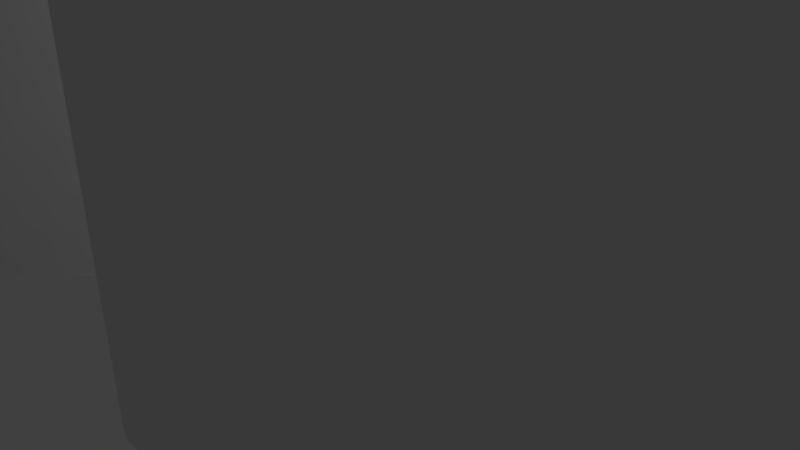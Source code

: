# Source: earphone2.blend  (saved by Blender 2.82.7; exported with 4.5.12 LTS)
import bpy
from mathutils import Matrix  # noqa: F401  (used for matrix-valued properties, if any)

bpy.ops.wm.read_factory_settings(use_empty=True)
scene = bpy.context.scene
scene.name = 'Scene'

# ---- collections
col_collection_1 = bpy.data.collections.new('Collection 1'); scene.collection.children.link(col_collection_1)

# ---- world
world_world = bpy.data.worlds.new('World'); scene.world = world_world
world_world.color = (0.05088, 0.05088, 0.05088)
world_world.use_sun_shadow = False
world_world.sun_shadow_jitter_overblur = 0.0
world_world.cycles.sampling_method = 'MANUAL'

# ---- cameras
cam_camera = bpy.data.cameras.new('Camera')
cam_camera.clip_end = 100.0
cam_camera.lens = 35.0
cam_camera.sensor_width = 32.0
cam_camera.sensor_height = 18.0
cam_camera.ortho_scale = 7.314
cam_camera.dof.focus_distance = 0.0
cam_camera.dof.aperture_fstop = 128.0

# ---- lights
light_lamp = bpy.data.lights.new('Lamp', 'POINT')
light_lamp.transmission_factor = 0.0
light_lamp.cutoff_distance = 30.0
light_lamp.energy = 100.0
light_lamp.shadow_buffer_clip_start = 1.001
light_lamp.shadow_soft_size = 0.1
light_lamp.shadow_maximum_resolution = 0.006
light_lamp.use_absolute_resolution = True

# ---- meshes
me_cube_001 = bpy.data.meshes.new('Cube.001')
me_cube_001.from_pydata([(-1.0, -1.112, -1.0), (-1.0, -1.112, 1.0), (-1.0, 1.112, -1.0), (-1.0, 1.112, 1.0), (1.0, -0.7777, -1.0), (1.0, -0.7777, 1.0), (1.0, 0.7461, -1.0), (1.0, 0.7461, 1.0)], [], [(0, 1, 3, 2), (2, 3, 7, 6), (6, 7, 5, 4), (4, 5, 1, 0), (2, 6, 4, 0), (7, 3, 1, 5)])
me_cube_001.use_remesh_preserve_volume = False
me_cube_001.use_remesh_preserve_attributes = False
me_cube_001.use_mirror_vertex_groups = False
me_cube_001.update()
me_cylinder = bpy.data.meshes.new('Cylinder')
me_cylinder.from_pydata([(0.0, 1.0, -1.0), (0.0, 1.0, 1.0), (0.1951, 0.9808, -1.0), (0.1951, 0.9808, 1.0), (0.3827, 0.9239, -1.0), (0.3827, 0.9239, 1.0), (0.5556, 0.8315, -1.0), (0.5556, 0.8315, 1.0), (0.7071, 0.7071, -1.0), (0.7071, 0.7071, 1.0), (0.8315, 0.5556, -1.0), (0.8315, 0.5556, 1.0), (0.9239, 0.3827, -1.0), (0.9239, 0.3827, 1.0), (0.9808, 0.1951, -1.0), (0.9808, 0.1951, 1.0), (1.0, 7.55e-08, -1.0), (1.0, 7.55e-08, 1.0), (0.9808, -0.1951, -1.0), (0.9808, -0.1951, 1.0), (0.9239, -0.3827, -1.0), (0.9239, -0.3827, 1.0), (0.8315, -0.5556, -1.0), (0.8315, -0.5556, 1.0), (0.7071, -0.7071, -1.0), (0.7071, -0.7071, 1.0), (0.5556, -0.8315, -1.0), (0.5556, -0.8315, 1.0), (0.3827, -0.9239, -1.0), (0.3827, -0.9239, 1.0), (0.1951, -0.9808, -1.0), (0.1951, -0.9808, 1.0), (-3.258e-07, -1.0, -1.0), (-3.258e-07, -1.0, 1.0), (-0.1951, -0.9808, -1.0), (-0.1951, -0.9808, 1.0), (-0.3827, -0.9239, -1.0), (-0.3827, -0.9239, 1.0), (-0.5556, -0.8315, -1.0), (-0.5556, -0.8315, 1.0), (-0.7071, -0.7071, -1.0), (-0.7071, -0.7071, 1.0), (-0.8315, -0.5556, -1.0), (-0.8315, -0.5556, 1.0), (-0.8315, 0.5556, -1.0), (-0.8315, 0.5556, 1.0), (-0.7071, 0.7071, -1.0), (-0.7071, 0.7071, 1.0), (-0.5556, 0.8315, -1.0), (-0.5556, 0.8315, 1.0), (-0.3827, 0.9239, -1.0), (-0.3827, 0.9239, 1.0), (-0.1951, 0.9808, -1.0), (-0.1951, 0.9808, 1.0), (0.2827, -0.1889, 1.0), (0.2827, -0.1889, -1.0), (0.0, 0.34, 1.0), (0.0, 0.34, -1.0), (-0.06633, 0.3335, 1.0), (-0.06633, 0.3335, -1.0), (-0.1301, 0.3141, 1.0), (-0.1301, 0.3141, -1.0), (-0.06633, -0.3335, 1.0), (-0.06633, -0.3335, -1.0), (-1.108e-07, -0.34, 1.0), (-1.108e-07, -0.34, -1.0), (-0.1301, -0.3141, 1.0), (-0.1301, -0.3141, -1.0), (0.3335, 0.06633, 1.0), (0.3335, 0.06633, -1.0), (0.1889, 0.2827, 1.0), (0.1889, 0.2827, -1.0), (0.34, 2.567e-08, 1.0), (0.34, 2.567e-08, -1.0), (0.3141, 0.1301, 1.0), (0.3141, 0.1301, -1.0), (0.06633, -0.3335, 1.0), (0.06633, -0.3335, -1.0), (-0.1889, 0.2827, 1.0), (-0.1889, 0.2827, -1.0), (0.3335, -0.06633, 1.0), (0.3335, -0.06633, -1.0), (0.1889, -0.2827, 1.0), (0.1889, -0.2827, -1.0), (0.2404, -0.2404, 1.0), (0.2404, -0.2404, -1.0), (0.3141, -0.1301, 1.0), (0.3141, -0.1301, -1.0), (-0.1889, -0.2827, 1.0), (-0.1889, -0.2827, -1.0), (0.2404, 0.2404, 1.0), (0.2404, 0.2404, -1.0), (0.1301, -0.3141, 1.0), (0.1301, -0.3141, -1.0), (0.2827, 0.1889, 1.0), (0.2827, 0.1889, -1.0), (0.1301, 0.3141, 1.0), (0.1301, 0.3141, -1.0), (0.06633, 0.3335, 1.0), (0.06633, 0.3335, -1.0), (-0.2084, -0.2667, 1.0), (-0.2084, -0.2667, -1.0), (-0.2211, 0.2563, 1.0), (-0.2211, 0.2563, -1.0), (-0.8643, -0.3288, 1.0), (-0.8864, -0.3332, 1.0), (-0.905, -0.3418, 1.0), (-0.9182, -0.3538, 1.0), (-0.9247, -0.3678, 1.0), (-0.8643, -0.3288, -1.0), (-0.9247, -0.3678, -1.0), (-0.9182, -0.3538, -1.0), (-0.905, -0.3418, -1.0), (-0.8864, -0.3332, -1.0), (-0.8659, 0.3231, 1.0), (-0.9251, 0.3663, 1.0), (-0.9191, 0.3507, 1.0), (-0.9062, 0.3375, 1.0), (-0.8879, 0.328, 1.0), (-0.8659, 0.3231, -1.0), (-0.8879, 0.328, -1.0), (-0.9062, 0.3375, -1.0), (-0.9191, 0.3507, -1.0), (-0.9251, 0.3663, -1.0), (-0.9094, -0.4098, -1.0), (-0.9239, -0.3827, -1.0), (-0.9196, -0.3906, -1.0), (-0.9239, -0.3827, 1.0), (-0.9094, -0.4098, 1.0), (-0.9196, -0.3906, 1.0), (-0.9239, 0.3827, -1.0), (-0.9094, 0.4098, -1.0), (-0.9196, 0.3906, -1.0), (-0.9094, 0.4098, 1.0), (-0.9239, 0.3827, 1.0), (-0.9196, 0.3906, 1.0), (-0.9247, -0.3678, 1.0), (-0.9239, -0.3827, 1.0), (-0.9241, -0.3783, 1.0), (-0.9239, -0.3827, -1.0), (-0.9247, -0.3678, -1.0), (-0.9241, -0.3783, -1.0), (-0.9239, 0.3827, 1.0), (-0.9251, 0.3663, 1.0), (-0.9242, 0.3779, 1.0), (-0.9251, 0.3663, -1.0), (-0.9239, 0.3827, -1.0), (-0.9242, 0.3779, -1.0)], [], [(0, 1, 3, 2), (2, 3, 5, 4), (4, 5, 7, 6), (6, 7, 9, 8), (8, 9, 11, 10), (10, 11, 13, 12), (12, 13, 15, 14), (14, 15, 17, 16), (16, 17, 19, 18), (18, 19, 21, 20), (20, 21, 23, 22), (22, 23, 25, 24), (24, 25, 27, 26), (26, 27, 29, 28), (28, 29, 31, 30), (30, 31, 33, 32), (32, 33, 35, 34), (34, 35, 37, 36), (36, 37, 39, 38), (38, 39, 41, 40), (40, 41, 43, 42), (125, 127, 137, 139), (100, 101, 109, 104), (0, 2, 4, 6, 8, 10, 12, 14, 16, 73, 69, 75, 95, 91, 71, 97, 99, 57, 59, 61, 79, 103, 119, 120, 121, 122, 123, 145, 147, 146, 130, 132, 131, 44, 46, 48, 50, 52), (44, 45, 47, 46), (46, 47, 49, 48), (48, 49, 51, 50), (3, 1, 53, 51, 49, 47, 45, 133, 135, 134, 142, 144, 143, 115, 116, 117, 118, 114, 102, 78, 60, 58, 56, 98, 96, 70, 90, 94, 74, 68, 72, 17, 15, 13, 11, 9, 7, 5), (50, 51, 53, 52), (52, 53, 1, 0), (81, 80, 72, 73), (85, 84, 54, 55), (55, 54, 86, 87), (69, 68, 74, 75), (73, 72, 68, 69), (95, 94, 90, 91), (57, 56, 58, 59), (63, 62, 64, 65), (65, 64, 76, 77), (59, 58, 60, 61), (91, 90, 70, 71), (89, 88, 66, 67), (17, 72, 80, 86, 54, 84, 82, 92, 76, 64, 62, 66, 88, 100, 104, 105, 106, 107, 108, 136, 138, 137, 127, 129, 128, 43, 41, 39, 37, 35, 33, 31, 29, 27, 25, 23, 21, 19), (71, 70, 96, 97), (83, 82, 84, 85), (79, 78, 102, 103), (93, 92, 82, 83), (99, 98, 56, 57), (75, 74, 94, 95), (87, 86, 80, 81), (67, 66, 62, 63), (61, 60, 78, 79), (97, 96, 98, 99), (77, 76, 92, 93), (108, 110, 140, 136), (101, 100, 88, 89), (131, 133, 45, 44), (114, 119, 103, 102), (42, 43, 128, 124), (104, 109, 113, 105), (105, 113, 112, 106), (106, 112, 111, 107), (107, 111, 110, 108), (143, 145, 123, 115), (115, 123, 122, 116), (116, 122, 121, 117), (117, 121, 120, 118), (118, 120, 119, 114), (146, 142, 134, 130), (127, 125, 126, 129), (129, 126, 124, 128), (133, 131, 132, 135), (135, 132, 130, 134), (139, 137, 138, 141), (141, 138, 136, 140), (142, 146, 147, 144), (144, 147, 145, 143), (139, 141, 140, 110, 111, 112, 113, 109, 101, 89, 67, 63, 65, 77, 93, 83, 85, 55, 87, 81, 73, 16, 18, 20, 22, 24, 26, 28, 30, 32, 34, 36, 38, 40, 42, 124, 126, 125)])
me_cylinder.use_remesh_preserve_volume = False
me_cylinder.use_remesh_preserve_attributes = False
me_cylinder.use_mirror_vertex_groups = False
me_cylinder.update()
me_earphone_cable_clip = bpy.data.meshes.new('Earphone Cable Clip')
me_earphone_cable_clip.from_pydata([(9.784, -2.0, 0.0), (1.83, -2.0, 0.0), (1.83, -2.0, 6.75), (9.784, -2.0, 5.5), (1.83, -2.0, 11.0), (9.784, -2.0, 11.0), (1.83, 2.0, 4.25), (9.784, 2.0, 11.0), (1.83, 2.0, 11.0), (1.83, 2.0, 0.0), (9.784, 2.0, 0.0), (13.78, -4.857e-16, 5.5), (13.78, -4.857e-16, 11.0), (13.77, -0.3594, 11.0), (13.63, -1.101, 11.0), (13.63, -1.101, 0.0), (13.72, -0.7279, 0.0), (13.72, -0.7279, 11.0), (13.77, -0.3594, 0.0), (13.34, -1.837, 11.0), (13.34, -1.837, 0.0), (13.5, -1.472, 0.0), (13.5, -1.472, 11.0), (12.89, -2.521, 11.0), (12.89, -2.521, 0.0), (13.13, -2.189, 0.0), (13.13, -2.189, 11.0), (12.61, -2.828, 11.0), (12.61, -2.828, 0.0), (13.78, -4.857e-16, 0.0), (11.97, -3.348, 11.0), (11.97, -3.348, 0.0), (12.3, -3.105, 0.0), (12.3, -3.105, 11.0), (11.26, -3.719, 11.0), (11.26, -3.719, 0.0), (11.62, -3.553, 0.0), (11.62, -3.553, 11.0), (10.51, -3.933, 11.0), (10.51, -3.933, 0.0), (10.88, -3.846, 0.0), (10.88, -3.846, 11.0), (9.784, -4.0, 5.5), (10.14, -3.984, 11.0), (9.784, -4.0, 11.0), (10.14, -3.984, 0.0), (9.784, -4.0, 0.0), (10.14, 3.984, 0.0), (9.784, 4.0, 11.0), (10.51, 3.933, 11.0), (11.26, 3.719, 11.0), (11.26, 3.719, 0.0), (10.88, 3.846, 0.0), (10.88, 3.846, 11.0), (10.51, 3.933, 0.0), (11.97, 3.348, 11.0), (11.97, 3.348, 0.0), (11.62, 3.553, 0.0), (11.62, 3.553, 11.0), (12.3, 3.105, 0.0), (12.3, 3.105, 11.0), (12.61, 2.828, 11.0), (12.61, 2.828, 0.0), (9.784, 4.0, 0.0), (9.784, 4.0, 5.5), (13.13, 2.189, 11.0), (13.13, 2.189, 0.0), (12.89, 2.521, 0.0), (12.89, 2.521, 11.0), (13.5, 1.472, 11.0), (13.5, 1.472, 0.0), (13.34, 1.837, 0.0), (13.34, 1.837, 11.0), (13.72, 0.7279, 11.0), (13.72, 0.7279, 0.0), (13.63, 1.101, 0.0), (13.63, 1.101, 11.0), (13.77, 0.3594, 11.0), (13.77, 0.3594, 0.0), (9.963, -1.992, 11.0), (10.33, -1.923, 11.0), (10.33, -1.923, 0.0), (10.15, -1.967, 0.0), (10.15, -1.967, 11.0), (9.963, -1.992, 0.0), (10.7, -1.777, 11.0), (10.7, -1.777, 0.0), (10.52, -1.86, 0.0), (10.52, -1.86, 11.0), (11.04, -1.553, 11.0), (11.04, -1.553, 0.0), (10.88, -1.674, 0.0), (10.88, -1.674, 11.0), (11.2, -1.414, 11.0), (11.2, -1.414, 0.0), (11.46, -1.094, 11.0), (11.46, -1.094, 0.0), (11.34, -1.261, 0.0), (11.34, -1.261, 11.0), (11.64, -0.7362, 11.0), (11.64, -0.7362, 0.0), (11.56, -0.9186, 0.0), (11.56, -0.9186, 11.0), (11.75, -0.3639, 11.0), (11.75, -0.3639, 0.0), (11.71, -0.5503, 0.0), (11.71, -0.5503, 11.0), (11.78, 0.0, 5.5), (11.78, -0.1797, 11.0), (11.78, 0.0, 11.0), (11.78, -0.1797, 0.0), (11.78, 0.0, 0.0), (11.78, 0.1797, 11.0), (11.71, 0.5503, 11.0), (11.71, 0.5503, 0.0), (11.75, 0.3639, 0.0), (11.75, 0.3639, 11.0), (11.78, 0.1797, 0.0), (11.56, 0.9186, 11.0), (11.56, 0.9186, 0.0), (11.64, 0.7362, 0.0), (11.64, 0.7362, 11.0), (11.34, 1.261, 11.0), (11.34, 1.261, 0.0), (11.46, 1.094, 0.0), (11.46, 1.094, 11.0), (11.2, 1.414, 11.0), (11.2, 1.414, 0.0), (11.04, 1.553, 11.0), (11.04, 1.553, 0.0), (10.7, 1.777, 11.0), (10.7, 1.777, 0.0), (10.88, 1.674, 0.0), (10.88, 1.674, 11.0), (10.33, 1.923, 11.0), (10.33, 1.923, 0.0), (10.52, 1.86, 0.0), (10.52, 1.86, 11.0), (9.963, 1.992, 11.0), (9.963, 1.992, 0.0), (10.15, 1.967, 0.0), (10.15, 1.967, 11.0), (-12.25, -4.857e-16, 5.5), (-12.25, -0.1875, 5.5), (-12.25, -0.1875, 11.0), (-12.25, -4.857e-16, 11.0), (-12.25, -4.857e-16, 0.0), (-12.25, -0.1875, 0.0), (-8.61, 3.984, 0.0), (-8.978, 3.933, 11.0), (-8.25, 4.0, 11.0), (-9.722, 3.719, 11.0), (-9.351, 3.846, 11.0), (-9.351, 3.846, 0.0), (-9.722, 3.719, 0.0), (-8.978, 3.933, 0.0), (-10.44, 3.348, 11.0), (-10.09, 3.553, 11.0), (-10.09, 3.553, 0.0), (-10.44, 3.348, 0.0), (-10.77, 3.105, 0.0), (-11.08, 2.828, 0.0), (-11.08, 2.828, 11.0), (-10.77, 3.105, 11.0), (-8.25, 4.0, 5.5), (-8.25, 4.0, 0.0), (-11.6, 2.189, 11.0), (-11.36, 2.521, 11.0), (-11.36, 2.521, 0.0), (-11.6, 2.189, 0.0), (-11.97, 1.472, 11.0), (-11.8, 1.837, 11.0), (-11.8, 1.837, 0.0), (-11.97, 1.472, 0.0), (-12.18, 0.7279, 11.0), (-12.1, 1.101, 11.0), (-12.1, 1.101, 0.0), (-12.18, 0.7279, 0.0), (-12.23, 0.3594, 11.0), (-12.23, 0.3594, 0.0), (-3.76, 2.0, 11.0), (-4.313, 2.0, 11.0), (-3.76, 2.0, 6.75), (-4.313, 2.0, 5.5), (-3.76, 2.0, 0.0), (-4.313, 2.0, 0.0), (-4.313, -2.0, 5.5), (-4.44, -1.992, 11.0), (-4.313, -2.0, 11.0), (-4.44, -1.992, 0.0), (-4.57, -1.975, 0.0), (-4.57, -1.975, 11.0), (-4.7, -1.95, 0.0), (-4.7, -1.95, 11.0), (-4.831, -1.915, 11.0), (-4.831, -1.915, 0.0), (-4.962, -1.87, 0.0), (-4.962, -1.87, 11.0), (-5.091, -1.816, 0.0), (-5.091, -1.816, 11.0), (-5.217, -1.752, 0.0), (-5.217, -1.752, 11.0), (-4.313, -2.0, 0.0), (-5.34, -1.678, 0.0), (-5.34, -1.678, 11.0), (-5.458, -1.595, 0.0), (-5.458, -1.595, 11.0), (-5.571, -1.503, 11.0), (-5.571, -1.503, 0.0), (-5.676, -1.404, 0.0), (-5.676, -1.404, 11.0), (-5.774, -1.296, 11.0), (-5.774, -1.296, 0.0), (-5.864, -1.183, 0.0), (-5.864, -1.183, 11.0), (-5.945, -1.063, 11.0), (-5.945, -1.063, 0.0), (-6.017, -0.9396, 0.0), (-6.017, -0.9396, 11.0), (-6.079, -0.8125, 5.5), (-6.079, -0.8125, 11.0), (-6.079, -0.8125, 4.333e-17), (-3.76, -2.0, 0.0), (-3.76, -2.0, 4.25), (-3.76, -2.0, 11.0), (4.898, 4.0, 0.0), (1.336, 4.0, 5.5), (1.336, 4.0, 0.0), (4.898, 4.0, 11.0), (1.336, 4.0, 11.0), (-5.295, -4.0, 11.0), (-8.25, -4.0, 11.0), (-8.25, -4.0, 5.5), (-3.207, -4.0, 5.5), (-4.795, -4.0, 11.0), (-3.207, -4.0, 11.0), (-8.25, -4.0, 0.0), (-5.295, -4.0, 0.0), (-3.207, -4.0, 0.0), (-4.795, -4.0, 0.0), (-2.823, -3.9, 7.625), (-2.823, -3.9, 4.25), (-2.823, -3.9, 11.0), (-2.56, -3.722, 4.25), (-2.624, -3.777, 4.25), (-2.592, -3.751, 4.25), (-2.689, -3.825, 4.25), (-2.756, -3.866, 4.25), (0.8967, 3.893, 4.25), (0.592, 3.672, 4.25), (0.8187, 3.852, 4.25), (0.7796, 3.829, 4.25), (0.7409, 3.802, 4.25), (0.6648, 3.743, 4.25), (0.6279, 3.709, 4.25), (0.7025, 3.774, 4.25), (0.592, 3.672, 0.0), (-2.56, -3.722, 0.0), (0.8967, 3.893, 7.625), (0.8967, 3.893, 11.0), (-2.555, 3.715, 6.75), (-2.555, 3.715, 11.0), (-2.822, 3.903, 0.0), (-2.822, 3.903, 3.375), (-2.822, 3.903, 6.75), (0.8022, -3.848, 6.75), (0.5995, -3.682, 6.75), (0.8461, -3.875, 6.75), (0.8929, -3.901, 6.75), (0.6553, -3.735, 6.75), (0.7229, -3.792, 6.75), (-2.672, 3.812, 6.75), (-2.609, 3.763, 6.75), (-2.742, 3.859, 6.75), (0.8929, -3.901, 0.0), (0.8929, -3.901, 3.375), (0.5995, -3.682, 11.0), (4.898, -4.0, 11.0), (1.2, -4.0, 5.5), (1.2, -4.0, 11.0), (4.898, -4.0, 0.0), (1.2, -4.0, 0.0), (-3.141, 4.0, 5.5), (-5.295, 4.0, 0.0), (-3.141, 4.0, 0.0), (-5.295, 4.0, 11.0), (-3.141, 4.0, 11.0), (1.166, 3.98, 11.0), (1.104, 3.966, 11.0), (1.268, 3.995, 11.0), (1.221, 3.989, 11.0), (1.038, 3.948, 11.0), (0.9687, 3.923, 11.0), (-2.604, 3.759, 11.0), (-2.66, 3.803, 11.0), (-2.724, 3.847, 11.0), (-2.794, 3.888, 11.0), (-2.871, 3.926, 11.0), (-2.999, 3.972, 11.0), (-3.044, 3.983, 11.0), (-3.092, 3.993, 11.0), (-2.912, 3.943, 11.0), (-2.954, 3.958, 11.0), (-4.402, 1.995, 11.0), (-4.672, 1.956, 11.0), (-4.763, 1.934, 11.0), (-4.855, 1.908, 11.0), (-4.945, 1.876, 11.0), (-5.125, 1.8, 11.0), (-5.383, 1.649, 11.0), (-4.491, 1.986, 11.0), (-4.581, 1.973, 11.0), (-5.036, 1.84, 11.0), (-5.299, 1.704, 11.0), (-5.213, 1.754, 11.0), (-5.464, 1.59, 11.0), (-5.543, 1.527, 11.0), (-10.33, 0.8125, 11.0), (-5.619, 1.46, 11.0), (-8.08, 0.8125, 11.0), (-5.759, 1.314, 11.0), (-5.691, 1.389, 11.0), (-5.884, 1.155, 11.0), (-5.824, 1.236, 11.0), (-5.991, 0.9865, 11.0), (-5.94, 1.072, 11.0), (-6.117, 0.7201, 11.0), (-6.08, 0.8102, 11.0), (-6.038, 0.899, 11.0), (-7.83, 0.5625, 11.0), (-6.177, 0.5381, 11.0), (-6.15, 0.6293, 11.0), (-6.233, 0.2654, 11.0), (-6.219, 0.3559, 11.0), (-6.201, 0.4469, 11.0), (-10.58, 0.5625, 11.0), (-7.83, 0.0625, 11.0), (-6.249, 0.08721, 11.0), (-6.243, 0.1757, 11.0), (-10.58, 0.0625, 11.0), (-6.251, -3.79e-16, 11.0), (0.8352, -3.869, 11.0), (0.9147, -3.912, 11.0), (0.9575, -3.931, 11.0), (1.002, -3.949, 11.0), (0.7638, -3.822, 11.0), (1.049, -3.965, 11.0), (1.097, -3.979, 11.0), (1.148, -3.991, 11.0), (0.7007, -3.774, 11.0), (-7.58, -0.1875, 11.0), (-6.249, -0.093, 11.0), (-10.83, -0.1875, 11.0), (-6.242, -0.1875, 11.0), (0.6458, -3.727, 11.0), (-12.17, -0.8125, 5.5), (-12.09, -1.134, 11.0), (-12.17, -0.8125, 11.0), (-11.84, -1.769, 11.0), (-11.98, -1.454, 11.0), (-11.98, -1.454, 0.0), (-11.84, -1.769, 0.0), (-12.09, -1.134, 0.0), (-11.47, -2.368, 11.0), (-11.67, -2.075, 11.0), (-11.67, -2.075, 0.0), (-11.47, -2.368, 0.0), (-11.0, -2.902, 11.0), (-11.25, -2.645, 11.0), (-11.25, -2.645, 0.0), (-11.0, -2.902, 0.0), (-10.73, -3.135, 0.0), (-10.73, -3.135, 11.0), (-12.17, -0.8125, -8.331e-17), (-10.15, -3.522, 11.0), (-10.45, -3.342, 11.0), (-10.45, -3.342, 0.0), (-10.15, -3.522, 0.0), (-9.516, -3.794, 11.0), (-9.834, -3.673, 11.0), (-9.834, -3.673, 0.0), (-9.516, -3.794, 0.0), (-8.875, -3.951, 11.0), (-9.195, -3.887, 11.0), (-9.195, -3.887, 0.0), (-8.875, -3.951, 0.0), (-8.559, -3.988, 11.0), (-8.559, -3.988, 0.0), (-6.242, -0.1875, 5.5), (-6.251, -2.451e-16, 0.0), (-6.243, 0.1757, 0.0), (-6.219, 0.3559, 0.0), (-6.177, 0.5381, 0.0), (-6.117, 0.7201, 0.0), (-6.038, 0.899, 0.0), (-6.242, -0.1875, -6.9e-17), (-5.94, 1.072, 0.0), (-5.824, 1.236, 0.0), (-5.691, 1.389, 0.0), (-5.543, 1.527, 0.0), (-5.383, 1.649, 0.0), (-5.213, 1.754, 0.0), (-5.036, 1.84, 0.0), (-4.855, 1.908, 0.0), (-4.672, 1.956, 0.0), (-8.205, -0.8125, 11.0), (-8.455, -0.0625, 11.0), (-8.705, 0.1875, 11.0), (-9.705, 0.1875, 11.0), (-8.455, -0.5625, 11.0), (-9.955, -0.0625, 11.0), (-9.955, -0.5625, 11.0), (-10.21, -0.8125, 11.0), (-2.877, -3.923, 11.0), (-2.982, -3.959, 11.0), (-2.93, -3.943, 11.0), (-3.032, -3.972, 11.0), (-3.126, -3.99, 11.0), (1.002, -3.949, 0.0), (1.097, -3.979, 0.0), (0.9147, -3.912, 0.0), (-2.602, -3.759, 0.0), (-2.644, -3.793, 0.0), (-2.687, -3.824, 0.0), (-2.731, -3.851, 0.0), (-2.819, -3.898, 0.0), (-2.906, -3.934, 0.0), (-2.99, -3.961, 0.0), (-3.069, -3.98, 0.0), (-3.142, -3.993, 0.0), (1.288, 3.997, 0.0), (1.217, 3.989, 0.0), (1.029, 3.945, 0.0), (1.129, 3.972, 0.0), (0.865, 3.877, 0.0), (0.9208, 3.904, 0.0), (0.8088, 3.846, 0.0), (0.6977, 3.77, 0.0), (0.7529, 3.811, 0.0), (-8.205, -0.8125, 3.553e-16), (-9.955, -0.5625, -7.105e-16), (-8.455, -0.0625, 0.0), (-8.455, -0.5625, 0.0), (-10.21, -0.8125, 0.0), (-8.705, 0.1875, 0.0), (-9.955, -0.0625, 0.0), (-9.705, 0.1875, 0.0), (-2.954, 3.958, 0.0), (-2.871, 3.926, 0.0), (-3.044, 3.983, 0.0), (-7.58, -0.1875, -3.553e-16), (-7.83, 0.5625, 0.0), (-7.83, 0.0625, 0.0), (-8.08, 0.8125, 0.0), (-10.33, 0.8125, 0.0), (-10.58, 0.5625, 0.0), (-10.83, -0.1875, 0.0), (-10.58, 0.0625, 0.0)], [], [(0, 1, 2), (0, 2, 3), (4, 5, 3), (4, 3, 2), (6, 7, 8), (9, 10, 6), (7, 6, 10), (11, 12, 13), (14, 15, 16), (14, 16, 17), (17, 16, 18), (17, 18, 13), (19, 20, 21), (19, 21, 22), (23, 24, 25), (23, 25, 26), (24, 23, 27), (24, 27, 28), (26, 25, 20), (26, 20, 19), (22, 21, 15), (22, 15, 14), (18, 29, 11), (13, 18, 11), (30, 31, 32), (30, 32, 33), (34, 35, 36), (34, 36, 37), (37, 36, 31), (37, 31, 30), (38, 39, 40), (38, 40, 41), (42, 43, 44), (43, 45, 39), (43, 39, 38), (41, 40, 35), (41, 35, 34), (45, 43, 42), (33, 32, 28), (33, 28, 27), (42, 46, 45), (47, 48, 49), (50, 51, 52), (50, 52, 53), (53, 52, 54), (53, 54, 49), (55, 56, 57), (55, 57, 58), (59, 60, 61), (59, 61, 62), (60, 59, 56), (60, 56, 55), (58, 57, 51), (58, 51, 50), (47, 63, 64), (48, 47, 64), (49, 54, 47), (65, 66, 67), (65, 67, 68), (69, 70, 71), (69, 71, 72), (72, 71, 66), (72, 66, 65), (73, 74, 75), (73, 75, 76), (11, 77, 12), (77, 78, 74), (77, 74, 73), (76, 75, 70), (76, 70, 69), (78, 77, 11), (68, 67, 62), (68, 62, 61), (11, 29, 78), (3, 5, 79), (80, 81, 82), (80, 82, 83), (83, 82, 84), (83, 84, 79), (85, 86, 87), (85, 87, 88), (89, 90, 91), (89, 91, 92), (90, 89, 93), (90, 93, 94), (92, 91, 86), (92, 86, 85), (88, 87, 81), (88, 81, 80), (84, 0, 3), (79, 84, 3), (95, 96, 97), (95, 97, 98), (99, 100, 101), (99, 101, 102), (102, 101, 96), (102, 96, 95), (103, 104, 105), (103, 105, 106), (107, 108, 109), (108, 110, 104), (108, 104, 103), (106, 105, 100), (106, 100, 99), (110, 108, 107), (98, 97, 94), (98, 94, 93), (107, 111, 110), (107, 109, 112), (113, 114, 115), (113, 115, 116), (116, 115, 117), (116, 117, 112), (118, 119, 120), (118, 120, 121), (122, 123, 124), (122, 124, 125), (125, 124, 119), (125, 119, 118), (121, 120, 114), (121, 114, 113), (117, 111, 107), (112, 117, 107), (123, 122, 126), (123, 126, 127), (128, 129, 127), (128, 127, 126), (130, 131, 132), (130, 132, 133), (133, 132, 129), (133, 129, 128), (134, 135, 136), (134, 136, 137), (138, 139, 140), (138, 140, 141), (7, 10, 139), (7, 139, 138), (141, 140, 135), (141, 135, 134), (137, 136, 131), (137, 131, 130), (142, 143, 144), (142, 144, 145), (146, 147, 143), (146, 143, 142), (148, 149, 150), (151, 152, 153), (151, 153, 154), (152, 149, 155), (152, 155, 153), (156, 157, 158), (156, 158, 159), (160, 161, 162), (160, 162, 163), (163, 156, 159), (163, 159, 160), (157, 151, 154), (157, 154, 158), (148, 164, 165), (150, 164, 148), (149, 148, 155), (166, 167, 168), (166, 168, 169), (170, 171, 172), (170, 172, 173), (171, 166, 169), (171, 169, 172), (174, 175, 176), (174, 176, 177), (142, 145, 178), (178, 174, 177), (178, 177, 179), (175, 170, 173), (175, 173, 176), (179, 142, 178), (167, 162, 161), (167, 161, 168), (142, 179, 146), (180, 181, 182), (183, 182, 181), (184, 183, 185), (182, 183, 184), (186, 187, 188), (187, 189, 190), (187, 190, 191), (186, 189, 187), (191, 190, 192), (191, 192, 193), (194, 195, 196), (194, 196, 197), (197, 196, 198), (197, 198, 199), (193, 192, 195), (193, 195, 194), (199, 198, 200), (199, 200, 201), (186, 202, 189), (203, 204, 201), (203, 201, 200), (204, 203, 205), (204, 205, 206), (207, 208, 209), (207, 209, 210), (206, 205, 208), (206, 208, 207), (211, 212, 213), (211, 213, 214), (215, 216, 217), (215, 217, 218), (219, 220, 218), (214, 213, 216), (214, 216, 215), (210, 209, 212), (210, 212, 211), (219, 217, 221), (219, 218, 217), (222, 202, 223), (186, 223, 202), (224, 186, 188), (223, 186, 224), (225, 226, 64), (225, 64, 63), (225, 227, 226), (226, 228, 48), (226, 48, 64), (228, 226, 229), (230, 231, 232), (230, 233, 234), (234, 233, 235), (232, 233, 230), (233, 232, 236), (233, 236, 237), (238, 233, 239), (237, 239, 233), (240, 223, 224), (223, 240, 241), (224, 242, 240), (243, 244, 245), (246, 244, 243), (6, 241, 243), (243, 247, 246), (243, 241, 247), (248, 223, 241), (248, 241, 6), (249, 250, 251), (250, 249, 248), (252, 249, 251), (253, 254, 249), (249, 255, 253), (255, 249, 252), (223, 248, 249), (249, 256, 222), (249, 222, 223), (243, 257, 9), (243, 9, 6), (258, 6, 8), (6, 258, 248), (8, 259, 258), (4, 2, 260), (4, 260, 261), (184, 262, 263), (264, 182, 263), (184, 263, 182), (265, 266, 267), (268, 267, 266), (269, 266, 270), (265, 270, 266), (266, 2, 268), (271, 272, 260), (273, 271, 260), (266, 182, 2), (182, 260, 2), (260, 182, 264), (260, 264, 273), (1, 274, 275), (268, 2, 275), (1, 275, 2), (180, 182, 266), (180, 266, 276), (277, 278, 42), (277, 42, 44), (277, 279, 278), (278, 280, 46), (278, 46, 42), (280, 278, 281), (164, 282, 283), (283, 282, 284), (164, 283, 165), (285, 164, 150), (285, 286, 282), (164, 285, 282), (229, 287, 288), (289, 290, 229), (229, 290, 287), (48, 228, 7), (50, 48, 58), (48, 50, 53), (48, 53, 49), (259, 228, 229), (8, 228, 259), (291, 229, 288), (292, 229, 291), (292, 259, 229), (286, 293, 294), (295, 296, 286), (294, 295, 286), (297, 286, 296), (261, 293, 285), (48, 7, 58), (61, 141, 68), (55, 7, 60), (138, 61, 60), (65, 68, 137), (125, 76, 69), (126, 69, 72), (125, 69, 122), (133, 72, 65), (125, 118, 76), (126, 122, 69), (68, 141, 134), (7, 228, 8), (60, 7, 138), (61, 138, 141), (72, 128, 126), (65, 137, 130), (65, 130, 133), (72, 133, 128), (137, 68, 134), (261, 180, 4), (55, 58, 7), (286, 298, 299), (286, 299, 300), (297, 301, 286), (302, 298, 286), (285, 293, 286), (181, 285, 303), (181, 261, 285), (181, 180, 261), (302, 286, 301), (304, 285, 150), (152, 150, 149), (152, 151, 150), (157, 150, 151), (157, 156, 150), (305, 150, 156), (306, 156, 163), (163, 162, 307), (162, 167, 308), (166, 309, 167), (285, 310, 303), (311, 285, 304), (306, 163, 307), (305, 156, 306), (304, 150, 305), (312, 162, 308), (313, 167, 309), (314, 167, 313), (308, 167, 314), (307, 162, 312), (315, 166, 316), (171, 170, 317), (318, 316, 166), (166, 171, 319), (315, 309, 166), (319, 320, 321), (319, 321, 318), (175, 317, 170), (319, 322, 323), (319, 323, 320), (319, 318, 166), (310, 285, 311), (112, 12, 77), (113, 77, 73), (112, 77, 116), (116, 77, 113), (112, 109, 12), (103, 13, 108), (12, 109, 108), (13, 106, 17), (14, 17, 102), (13, 12, 108), (73, 118, 121), (106, 13, 103), (73, 121, 113), (17, 99, 102), (95, 98, 22), (98, 93, 22), (95, 14, 102), (99, 17, 106), (14, 95, 22), (76, 118, 73), (93, 89, 19), (19, 92, 26), (89, 92, 19), (26, 88, 23), (22, 93, 19), (79, 33, 27), (37, 30, 5), (33, 5, 30), (83, 27, 23), (34, 37, 44), (85, 26, 92), (80, 23, 88), (83, 23, 80), (85, 88, 26), (38, 41, 44), (43, 38, 44), (33, 79, 5), (5, 44, 37), (277, 44, 5), (27, 83, 79), (44, 41, 34), (319, 324, 325), (319, 326, 327), (319, 327, 328), (319, 328, 324), (329, 330, 331), (180, 276, 4), (329, 332, 333), (329, 333, 334), (329, 334, 330), (329, 331, 326), (329, 326, 319), (174, 335, 317), (178, 335, 174), (317, 175, 174), (319, 171, 317), (336, 337, 338), (178, 339, 335), (145, 339, 178), (336, 340, 337), (336, 332, 329), (332, 336, 338), (319, 325, 322), (279, 341, 342), (276, 277, 4), (343, 279, 342), (344, 279, 343), (279, 345, 341), (344, 346, 279), (346, 347, 279), (348, 279, 347), (349, 279, 277), (277, 5, 4), (340, 350, 351), (145, 352, 339), (350, 340, 336), (352, 145, 144), (350, 353, 351), (354, 349, 277), (277, 276, 354), (349, 345, 279), (355, 356, 357), (358, 359, 360), (358, 360, 361), (359, 356, 362), (359, 362, 360), (363, 364, 365), (363, 365, 366), (367, 368, 369), (367, 369, 370), (370, 371, 372), (370, 372, 367), (368, 363, 366), (368, 366, 369), (364, 358, 361), (364, 361, 365), (362, 355, 373), (356, 355, 362), (374, 375, 376), (374, 376, 377), (378, 379, 380), (378, 380, 381), (379, 374, 377), (379, 377, 380), (382, 383, 384), (382, 384, 385), (232, 231, 386), (386, 382, 385), (386, 385, 387), (383, 378, 381), (383, 381, 384), (387, 232, 386), (375, 372, 371), (375, 371, 376), (232, 387, 236), (388, 351, 353), (389, 340, 351), (390, 338, 337), (390, 332, 338), (389, 337, 340), (391, 334, 333), (392, 330, 334), (393, 326, 331), (394, 328, 327), (393, 327, 326), (392, 331, 330), (391, 333, 332), (395, 389, 388), (389, 351, 388), (390, 337, 389), (331, 392, 393), (392, 334, 391), (391, 332, 390), (396, 325, 324), (396, 322, 325), (396, 324, 394), (397, 323, 322), (397, 322, 396), (320, 323, 397), (327, 393, 394), (394, 324, 328), (398, 321, 320), (398, 318, 321), (399, 315, 316), (400, 309, 315), (399, 316, 318), (401, 314, 313), (401, 308, 314), (402, 307, 312), (403, 305, 306), (403, 306, 307), (402, 312, 308), (400, 313, 309), (398, 399, 318), (305, 404, 304), (399, 400, 315), (401, 313, 400), (403, 307, 402), (401, 402, 308), (305, 403, 404), (404, 310, 311), (183, 303, 310), (185, 310, 404), (183, 310, 185), (183, 181, 303), (304, 404, 311), (397, 398, 320), (405, 207, 210), (405, 210, 211), (405, 214, 215), (405, 215, 218), (214, 405, 211), (194, 197, 230), (197, 199, 231), (207, 367, 206), (201, 204, 375), (204, 206, 372), (231, 199, 201), (368, 207, 405), (406, 407, 408), (409, 406, 410), (408, 410, 406), (411, 409, 410), (411, 412, 409), (409, 412, 405), (405, 218, 220), (364, 412, 358), (356, 412, 357), (412, 356, 359), (412, 359, 358), (364, 405, 412), (230, 193, 194), (242, 224, 188), (242, 188, 234), (188, 187, 234), (187, 191, 230), (242, 235, 413), (414, 415, 235), (416, 414, 235), (235, 242, 234), (230, 234, 187), (235, 417, 416), (235, 415, 413), (197, 231, 230), (204, 372, 375), (206, 367, 372), (405, 363, 368), (368, 367, 207), (363, 405, 364), (386, 231, 382), (383, 382, 231), (379, 231, 374), (231, 379, 378), (231, 378, 383), (201, 375, 374), (374, 231, 201), (191, 193, 230), (18, 105, 29), (16, 100, 18), (29, 110, 78), (115, 70, 75), (75, 74, 117), (74, 78, 111), (71, 70, 120), (15, 21, 101), (110, 111, 78), (20, 96, 21), (100, 16, 15), (120, 70, 114), (117, 74, 111), (115, 75, 117), (114, 70, 115), (120, 119, 71), (119, 66, 71), (66, 124, 67), (62, 67, 127), (129, 59, 62), (57, 56, 136), (52, 51, 140), (135, 51, 57), (132, 56, 59), (52, 140, 139), (67, 124, 123), (62, 127, 129), (127, 67, 123), (56, 132, 131), (57, 136, 135), (51, 135, 140), (136, 56, 131), (132, 59, 129), (139, 54, 52), (119, 124, 66), (24, 28, 94), (28, 32, 90), (94, 25, 24), (20, 25, 97), (28, 90, 94), (31, 90, 32), (25, 94, 97), (20, 97, 96), (91, 90, 31), (86, 36, 35), (35, 40, 86), (91, 31, 36), (40, 39, 87), (45, 81, 39), (82, 45, 46), (87, 39, 81), (86, 40, 87), (36, 86, 91), (101, 21, 96), (82, 46, 84), (105, 18, 100), (10, 54, 139), (104, 29, 105), (101, 100, 15), (46, 280, 0), (280, 281, 1), (1, 0, 280), (0, 84, 46), (418, 1, 419), (281, 419, 1), (418, 420, 1), (274, 1, 420), (81, 45, 82), (104, 110, 29), (47, 54, 10), (257, 421, 422), (225, 63, 10), (257, 423, 424), (422, 423, 257), (238, 222, 257), (257, 222, 9), (10, 9, 225), (47, 10, 63), (425, 257, 424), (426, 257, 425), (257, 426, 427), (202, 222, 239), (257, 427, 428), (257, 428, 429), (189, 202, 239), (429, 238, 257), (239, 222, 238), (9, 222, 256), (227, 9, 256), (430, 227, 256), (256, 431, 430), (432, 433, 256), (434, 435, 256), (256, 435, 432), (256, 433, 431), (436, 434, 256), (190, 189, 237), (195, 192, 237), (192, 190, 237), (256, 437, 438), (198, 196, 237), (256, 438, 436), (196, 195, 237), (227, 225, 9), (200, 198, 237), (236, 205, 203), (236, 209, 208), (236, 208, 205), (439, 217, 216), (236, 216, 213), (236, 213, 212), (236, 439, 216), (236, 212, 209), (203, 237, 236), (236, 387, 439), (239, 237, 189), (385, 439, 387), (439, 385, 384), (384, 381, 439), (381, 380, 439), (439, 380, 377), (221, 217, 439), (203, 200, 237), (440, 441, 442), (443, 442, 439), (440, 444, 441), (440, 445, 446), (442, 443, 440), (371, 443, 439), (444, 440, 446), (373, 443, 362), (371, 439, 376), (370, 443, 371), (443, 370, 369), (443, 361, 360), (443, 366, 365), (365, 361, 443), (366, 443, 369), (360, 362, 443), (377, 376, 439), (262, 184, 185), (284, 185, 404), (284, 403, 402), (402, 401, 283), (403, 284, 404), (185, 447, 448), (185, 449, 447), (283, 401, 400), (284, 449, 185), (283, 400, 399), (262, 185, 448), (450, 393, 392), (450, 392, 391), (450, 390, 389), (450, 389, 395), (390, 450, 391), (398, 397, 451), (397, 396, 451), (394, 393, 452), (450, 452, 393), (452, 451, 394), (394, 451, 396), (399, 398, 453), (283, 284, 402), (165, 283, 453), (165, 453, 454), (398, 451, 453), (454, 148, 165), (148, 454, 155), (283, 399, 453), (153, 454, 154), (154, 454, 158), (159, 454, 160), (454, 159, 158), (454, 153, 155), (160, 454, 161), (179, 455, 146), (456, 455, 457), (456, 147, 455), (146, 455, 147), (177, 454, 455), (172, 169, 454), (454, 173, 172), (179, 177, 455), (176, 454, 177), (173, 454, 176), (169, 168, 454), (168, 161, 454), (450, 395, 388), (353, 350, 388), (450, 388, 350), (335, 339, 457), (335, 457, 455), (411, 410, 445), (411, 445, 440), (219, 439, 405), (405, 220, 219), (221, 439, 219), (336, 329, 451), (336, 451, 452), (319, 317, 454), (319, 454, 453), (143, 456, 352), (456, 143, 147), (352, 144, 143), (443, 373, 355), (357, 412, 355), (443, 355, 412), (408, 407, 444), (408, 444, 446), (406, 409, 442), (406, 442, 441), (452, 450, 350), (452, 350, 336), (319, 453, 451), (319, 451, 329), (335, 455, 454), (335, 454, 317), (456, 457, 339), (456, 339, 352), (411, 440, 443), (411, 443, 412), (446, 445, 410), (446, 410, 408), (441, 444, 407), (441, 407, 406), (405, 439, 442), (405, 442, 409), (249, 254, 256), (256, 254, 253), (256, 253, 437), (438, 251, 250), (438, 250, 436), (437, 255, 252), (437, 252, 438), (434, 436, 250), (437, 253, 255), (292, 248, 258), (248, 434, 250), (251, 438, 252), (248, 435, 434), (435, 292, 291), (435, 291, 432), (432, 291, 288), (432, 288, 433), (431, 290, 289), (431, 289, 430), (430, 226, 227), (433, 287, 290), (433, 290, 431), (226, 430, 229), (292, 258, 259), (430, 289, 229), (287, 433, 288), (435, 248, 292), (449, 284, 282), (282, 286, 300), (449, 282, 300), (449, 298, 302), (449, 302, 447), (447, 301, 297), (447, 297, 448), (449, 300, 299), (449, 299, 298), (447, 302, 301), (297, 264, 448), (448, 264, 263), (262, 448, 263), (271, 294, 293), (271, 293, 272), (264, 296, 295), (264, 295, 273), (271, 273, 295), (294, 271, 295), (261, 260, 293), (260, 272, 293), (297, 296, 264), (419, 281, 278), (278, 279, 348), (419, 278, 348), (419, 346, 344), (419, 344, 418), (418, 343, 342), (418, 342, 420), (419, 348, 347), (419, 347, 346), (418, 344, 343), (342, 268, 420), (420, 268, 275), (274, 420, 275), (341, 265, 267), (265, 345, 349), (265, 349, 270), (341, 267, 268), (345, 265, 341), (269, 354, 276), (269, 276, 266), (349, 354, 269), (270, 349, 269), (342, 341, 268), (257, 243, 245), (257, 245, 421), (244, 422, 421), (246, 424, 423), (424, 247, 241), (424, 241, 425), (422, 244, 246), (422, 246, 423), (244, 421, 245), (424, 246, 247), (413, 240, 242), (426, 241, 413), (425, 241, 426), (426, 415, 414), (426, 414, 427), (427, 414, 416), (427, 416, 428), (428, 416, 417), (428, 417, 429), (238, 429, 233), (415, 426, 413), (233, 417, 235), (417, 233, 429), (240, 413, 241)])
me_earphone_cable_clip.use_remesh_preserve_volume = False
me_earphone_cable_clip.use_remesh_preserve_attributes = False
me_earphone_cable_clip.use_mirror_vertex_groups = False
me_earphone_cable_clip.update()

# ---- objects
ob_cube = bpy.data.objects.new('Cube', me_cube_001)
ob_cylinder = bpy.data.objects.new('Cylinder', me_cylinder)
ob_earphone_cable_clip = bpy.data.objects.new('Earphone Cable Clip', me_earphone_cable_clip)
ob_lamp = bpy.data.objects.new('Lamp', light_lamp)
ob_camera = bpy.data.objects.new('Camera', cam_camera)

# ---- transforms, parenting, visibility, modifiers, constraints
ob_cube.location = (8.94, -0.04034, 5.054)
ob_cube.scale = (1.5, 0.85, 10.0)
ob_cube.hide_viewport = True
ob_cube.lineart.crease_threshold = 0.0
ob_cylinder.location = (10.92, -0.03893, 5.5)
ob_cylinder.scale = (2.5, 2.5, 5.5)
ob_cylinder.lineart.crease_threshold = 0.0
ob_earphone_cable_clip.location = (0.0, 0.0, 0.0)
ob_earphone_cable_clip.lineart.crease_threshold = 0.0
_m = ob_earphone_cable_clip.modifiers.new('Boolean', 'BOOLEAN')
_m.object = ob_cylinder
_m.operation = 'UNION'
_m.solver = 'FAST'
ob_lamp.location = (4.076, 1.005, 5.904)
ob_lamp.rotation_euler = (0.6503, 0.05522, 1.866)
ob_lamp.lock_rotations_4d = False
ob_lamp.empty_display_type = 'ARROWS'
ob_lamp.color = (0.0, 0.0, 0.0, 0.0)
ob_lamp.lineart.crease_threshold = 0.0
ob_camera.location = (7.481, -6.508, 5.344)
ob_camera.rotation_euler = (1.109, 0.0, 0.8149)
ob_camera.lock_rotations_4d = False
ob_camera.empty_display_type = 'ARROWS'
ob_camera.color = (0.0, 0.0, 0.0, 0.0)
ob_camera.display_type = 'WIRE'
ob_camera.lineart.crease_threshold = 0.0

# ---- collection membership
col_collection_1.objects.link(ob_cube)
col_collection_1.objects.link(ob_cylinder)
col_collection_1.objects.link(ob_earphone_cable_clip)
col_collection_1.objects.link(ob_lamp)
col_collection_1.objects.link(ob_camera)

# ---- scene / render settings (as saved in the file)
scene.camera = ob_camera
scene.frame_start = 1; scene.frame_end = 250; scene.frame_set(1)
scene.render.engine = 'BLENDER_EEVEE_NEXT'
scene.render.resolution_percentage = 50
scene.render.dither_intensity = 0.0
scene.cycles.use_denoising = False
scene.cycles.samples = 128
scene.cycles.sampling_pattern = 'TABULATED_SOBOL'
scene.cycles.use_adaptive_sampling = False
scene.cycles.use_light_tree = False
scene.cycles.blur_glossy = 0.0
scene.cycles.sample_clamp_indirect = 0.0
scene.view_settings.view_transform = 'Standard'
bpy.context.view_layer.update()
